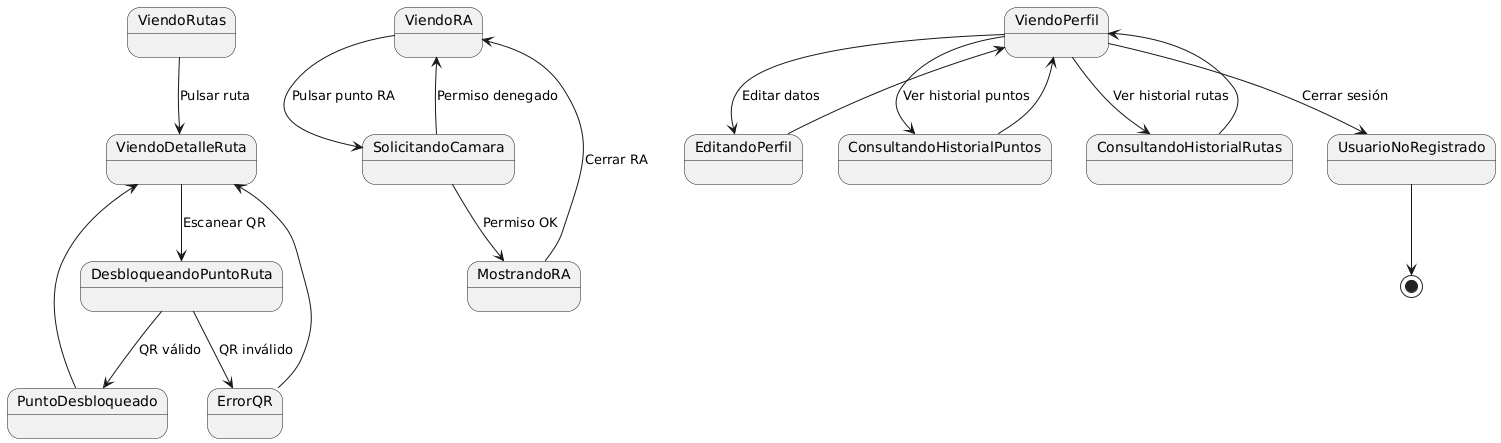

The diagram above was rendered by PlantUML. Its source (embedded in the PNG):
@startuml
' === Declaración explícita de estados no conectados desde el inicio ===
state ViendoRutas
state ViendoRA
state ViendoPerfil

' === RUTAS ===
ViendoRutas --> ViendoDetalleRuta : Pulsar ruta
ViendoDetalleRuta --> DesbloqueandoPuntoRuta : Escanear QR
DesbloqueandoPuntoRuta --> PuntoDesbloqueado : QR válido
DesbloqueandoPuntoRuta --> ErrorQR : QR inválido
ErrorQR --> ViendoDetalleRuta
PuntoDesbloqueado --> ViendoDetalleRuta

' === REALIDAD AUMENTADA ===
ViendoRA --> SolicitandoCamara : Pulsar punto RA
SolicitandoCamara --> MostrandoRA : Permiso OK
SolicitandoCamara --> ViendoRA : Permiso denegado
MostrandoRA --> ViendoRA : Cerrar RA

' === PERFIL ===
ViendoPerfil --> EditandoPerfil : Editar datos
EditandoPerfil --> ViendoPerfil

ViendoPerfil --> ConsultandoHistorialPuntos : Ver historial puntos
ConsultandoHistorialPuntos --> ViendoPerfil

ViendoPerfil --> ConsultandoHistorialRutas : Ver historial rutas
ConsultandoHistorialRutas --> ViendoPerfil

ViendoPerfil --> UsuarioNoRegistrado : Cerrar sesión
UsuarioNoRegistrado --> [*]
@enduml